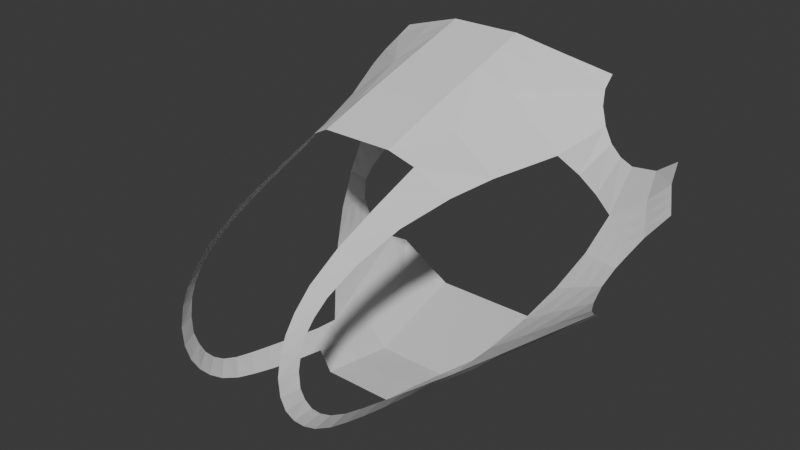 # Source: Ornithopter.blend  (saved by Blender 4.1.23; exported with 4.5.12 LTS)
import bpy
from mathutils import Matrix  # noqa: F401  (used for matrix-valued properties, if any)

bpy.ops.wm.read_factory_settings(use_empty=True)
scene = bpy.context.scene
scene.name = 'Scene'

# ---- collections
col_collection = bpy.data.collections.new('Collection'); scene.collection.children.link(col_collection)
col_blueprints = bpy.data.collections.new('BluePrints'); scene.collection.children.link(col_blueprints)

# ---- world
world_world = bpy.data.worlds.new('World'); scene.world = world_world
world_world.use_nodes = True; world_world.node_tree.nodes.clear()
_N = world_world.node_tree.nodes; _L = world_world.node_tree.links
n0 = _N.new('ShaderNodeOutputWorld'); n0.name = 'World Output'; n0.location = (300, 300)
n1 = _N.new('ShaderNodeBackground'); n1.name = 'Background'; n1.location = (10, 300)
n1.inputs[0].default_value = (0.05088, 0.05088, 0.05088, 1.0)
_L.new(n1.outputs[0], n0.inputs[0])
n0.is_active_output = True
world_world.color = (0.05088, 0.05088, 0.05088)
world_world.use_sun_shadow = False
world_world.sun_shadow_jitter_overblur = 0.0

# ---- meshes
me_plane = bpy.data.meshes.new('Plane')
me_plane.from_pydata([(-0.3275, 0.7493, 3.443), (-0.3275, 1.338, 3.637), (6.593e-17, 0.7493, 3.443), (1.092e-16, 1.338, 3.637), (-0.7894, 0.9448, 3.094), (-0.9122, 1.342, 3.16), (-0.5372, 1.338, 3.461), (-0.5307, 0.8164, 3.333), (-0.5307, 0.3606, 3.163), (-0.5307, -0.04741, 2.997), (-0.5307, -0.3671, 2.812), (-0.5307, -0.5332, 2.656), (-0.5307, -0.6321, 2.518), (-0.5307, -0.6957, 2.375), (-0.5307, -0.731, 2.195), (-0.5307, -0.7186, 2.022), (-0.5307, -0.6727, 1.87), (-0.5307, -0.595, 1.739), (-0.5307, -0.4978, 1.63), (-0.5307, -0.376, 1.533), (-0.5307, -0.2055, 1.447), (-0.5307, -0.02268, 1.388), (-0.5307, 0.1893, 1.331), (-0.5307, 0.4653, 1.271), (-0.5325, 0.7911, 1.211), (-0.6932, 0.4503, 2.995), (-0.645, 0.0242, 2.855), (-0.6173, -0.2816, 2.699), (-0.6072, -0.4159, 2.586), (-0.5984, -0.5027, 2.473), (-0.596, -0.5513, 2.356), (-0.5911, -0.5786, 2.202), (-0.5919, -0.5717, 2.047), (-0.5912, -0.5296, 1.925), (-0.5964, -0.4675, 1.81), (-0.5995, -0.384, 1.717), (-0.6054, -0.2803, 1.642), (-0.6173, -0.129, 1.576), (-0.6271, 0.05369, 1.526), (-0.6363, 0.2603, 1.478), (-0.6495, 0.5319, 1.417), (-0.6657, 0.9012, 1.339), (-0.3275, 2.449, 3.971), (1.092e-16, 2.449, 3.971), (-1.111, 2.759, 3.691), (-0.708, 2.589, 3.838), (1.092e-16, 1.894, 3.804), (-0.3275, 1.894, 3.804), (-0.6226, 1.964, 3.649), (-1.123, 1.942, 3.218), (-1.272, 2.425, 3.366), (-1.189, 2.5, 3.501), (-1.133, 2.614, 3.606), (1.092e-16, 2.208, 3.898), (-0.6708, 2.317, 3.756), (-0.3275, 2.208, 3.898), (-1.406, 2.389, 2.594), (-1.253, 2.091, 3.029), (-1.457, 2.611, 2.986), (-1.344, 2.422, 3.227), (-1.403, 2.497, 3.093), (-1.343, 2.237, 2.824), (-0.6964, 1.164, 1.293), (-0.3314, 0.7034, 1.11), (0.0, 0.7034, 1.11), (0.0, 1.457, 0.9779), (-0.3393, 1.459, 0.9779), (-0.5325, 1.089, 1.153), (0.0, 1.071, 1.05), (-0.3314, 1.072, 1.05), (-1.516, 3.296, 2.594), (-1.553, 3.296, 2.824), (-1.531, 2.925, 2.858), (-1.515, 2.845, 2.594), (-1.549, 3.296, 2.288), (-1.527, 2.845, 2.229), (-1.496, 2.639, 2.14), (-1.461, 2.486, 2.05), (-1.395, 2.395, 1.885), (-1.324, 2.405, 1.687), (-1.266, 2.488, 1.539), (-1.219, 2.628, 1.412), (-1.181, 2.796, 1.316), (-1.341, 2.14, 2.303), (-1.23, 1.885, 2.033), (0.0, 2.809, 0.9779), (-0.6488, 2.81, 0.9779), (0.0, 1.908, 0.9779), (0.0, 2.358, 0.9779), (-0.5597, 2.357, 0.9779), (-0.45, 1.908, 0.9779), (-0.9147, 2.803, 1.147), (-0.8986, 1.403, 1.522), (-1.08, 1.641, 1.772), (-1.527, 3.296, 2.492), (-1.538, 3.296, 2.39), (-1.523, 2.845, 2.351), (-1.519, 2.845, 2.472), (-1.436, 2.472, 2.443), (-1.466, 2.556, 2.291), (-1.421, 2.37, 2.135), (-1.381, 2.255, 2.219), (-1.34, 2.225, 1.934), (-1.285, 2.055, 1.984), (-1.243, 2.15, 1.715), (-1.161, 1.896, 1.743), (-1.135, 2.101, 1.533), (-1.021, 1.765, 1.528), (-1.017, 2.061, 1.366), (-0.8707, 1.652, 1.332), (-0.6366, 1.543, 1.116), (-0.735, 1.963, 1.118), (-0.8636, 2.376, 1.138)], [], [(0, 2, 3, 1), (7, 6, 5, 4), (0, 1, 6, 7), (4, 25, 8, 7), (9, 8, 25, 26), (10, 9, 26, 27), (11, 10, 27, 28), (12, 11, 28, 29), (13, 12, 29, 30), (14, 13, 30, 31), (15, 14, 31, 32), (16, 15, 32, 33), (17, 16, 33, 34), (18, 17, 34, 35), (19, 18, 35, 36), (20, 19, 36, 37), (21, 20, 37, 38), (22, 21, 38, 39), (23, 22, 39, 40), (24, 23, 40, 41), (55, 53, 43, 42), (54, 55, 42, 45), (6, 1, 47, 48), (1, 3, 46, 47), (5, 6, 48, 49), (50, 49, 48, 51), (48, 47, 55, 54), (47, 46, 53, 55), (52, 51, 48, 54), (45, 44, 52, 54), (50, 59, 57, 49), (61, 57, 59, 60), (56, 61, 60, 58), (68, 65, 66, 69), (67, 24, 41, 62), (64, 68, 69, 63), (63, 24, 67, 69), (70, 73, 72, 71), (58, 72, 73, 56), (96, 95, 74, 75), (99, 96, 75, 76), (101, 83, 56, 98), (103, 84, 83, 101), (89, 88, 85, 86), (111, 110, 109, 108), (111, 110, 66, 90), (90, 87, 88, 89), (103, 105, 93, 84), (105, 107, 92, 93), (109, 62, 92, 107), (81, 108, 106, 80), (108, 109, 107, 106), (79, 80, 106, 104), (104, 106, 107, 105), (78, 79, 104, 102), (102, 104, 105, 103), (78, 102, 100, 77), (102, 103, 101, 100), (77, 100, 99, 76), (100, 101, 98, 99), (56, 73, 97, 98), (98, 97, 96, 99), (73, 70, 94, 97), (97, 94, 95, 96), (67, 62, 109, 110), (66, 110, 67, 69), (65, 87, 90, 66), (111, 90, 89, 112), (111, 108, 81, 112), (82, 91, 112, 81), (86, 91, 112, 89)])
_uv = me_plane.uv_layers.new(name='UVMap')
_uv.uv.foreach_set('vector', [0.0, 0.0, 0.5, 0.0, 0.5, 1.0, 0.0, 1.0, 0.0, 0.0, 0.0, 1.0, 0.0, 1.0, 0.0, 0.328, 0.0, 0.0, 0.0, 1.0, 0.0, 1.0, 0.0, 0.0, 0.0, 0.328, 0.0, 0.0, 0.0, 0.0, 0.0, 0.0, 0.0, 0.0, 0.0, 0.0, 0.0, 0.0, 0.0, 0.0, 0.0, 0.0, 0.0, 0.0, 0.0, 0.0, 0.0, 0.0, 0.0, 0.0, 0.0, 0.0, 0.0, 0.0, 0.0, 0.0, 0.0, 0.0, 0.0, 0.0, 0.0, 0.0, 0.0, 0.0, 0.0, 0.0, 0.0, 0.0, 0.0, 0.0, 0.0, 0.0, 0.0, 0.0, 0.0, 0.0, 0.0, 0.0, 0.0, 0.0, 0.0, 0.0, 0.0, 0.0, 0.0, 0.0, 0.0, 0.0, 0.0, 0.0, 0.0, 0.0, 0.0, 0.0, 0.0, 0.0, 0.0, 0.0, 0.0, 0.0, 0.0, 0.0, 0.0, 0.0, 0.0, 0.0, 0.0, 0.0, 0.0, 0.0, 0.0, 0.0, 0.0, 0.0, 0.0, 0.0, 0.0, 0.0, 0.0, 0.0, 0.0, 0.0, 0.0, 0.0, 0.0, 0.0, 0.0, 0.0, 0.0, 0.0, 0.0, 0.0, 0.0, 0.0, 0.0, 0.0, 0.0, 0.0, 0.0, 0.0, 0.0, 0.0, 0.0, 0.0, 0.0, 0.0, 0.0, 0.0, 0.0, 0.0, 0.0, 0.0, 0.0, 0.0, 0.0, 0.0, 0.0, 0.0, 0.0, 0.0, 0.0, 1.0, 0.5, 1.0, 0.5, 1.0, 0.0, 1.0, 0.0, 0.2174, 0.0, 1.0, 0.0, 1.0, 0.0, 0.0, 0.0, 1.0, 0.0, 1.0, 0.0, 1.0, 0.0, 0.5, 0.0, 1.0, 0.5, 1.0, 0.5, 1.0, 0.0, 1.0, 0.0, 1.0, 0.0, 1.0, 0.0, 0.5, 0.0, 0.0, 0.0, 0.0, 0.0, 0.0, 0.0, 0.5, 0.0, 0.01673, 0.0, 0.5, 0.0, 1.0, 0.0, 1.0, 0.0, 0.2174, 0.0, 1.0, 0.5, 1.0, 0.5, 1.0, 0.0, 1.0, 0.0, 0.009255, 0.0, 0.01673, 0.0, 0.5, 0.0, 0.2174, 0.0, 0.0, 0.0, 0.0001126, 0.0, 0.009255, 0.0, 0.2174, 0.0, 0.0, 0.0, 0.0, 0.0, 0.0, 0.0, 0.0, 0.0, 0.0, 0.0, 0.0, 0.0, 0.0, 0.0, 0.0, 0.0, 0.0, 0.0, 0.0, 0.0, 0.0, 0.0, 0.0, 0.0, 0.0, 0.0, 0.0, 0.0, 0.0, 0.0, 0.0, 0.0, 0.0, 0.0, 0.0, 0.0, 0.0, 0.0, 0.0, 0.0, 0.0, 0.0, 0.0, 0.0, 0.0, 0.0, 0.0, 0.0, 0.0, 0.0, 0.0, 0.0, 0.0, 0.0, 0.0, 0.0, 0.0, 0.0, 0.0, 0.0, 0.0, 0.0, 0.0, 0.0, 0.0, 0.0, 0.0, 0.0, 0.0, 0.0, 0.0, 0.0, 0.0, 0.0, 0.0, 0.0, 0.0, 0.0, 0.0, 0.0, 0.0, 0.0, 0.0, 0.0, 0.0, 0.0, 0.0, 0.0, 0.0, 0.0, 0.0, 0.0, 0.0, 0.0, 0.0, 0.0, 0.0, 0.0, 0.0, 0.0, 0.0, 0.0, 0.0, 0.0, 0.0, 0.0, 0.0, 0.0, 0.0, 0.0, 0.0, 0.0, 0.0, 0.0, 0.0, 0.0, 0.0, 0.0, 0.0, 0.0, 0.0, 0.0, 0.0, 0.0, 0.0, 0.0, 0.0, 0.0, 0.0, 0.0, 0.0, 0.0, 0.0, 0.0, 0.0, 0.0, 0.0, 0.0, 0.0, 0.0, 0.0, 0.0, 0.0, 0.0, 0.0, 0.0, 0.0, 0.0, 0.0, 0.0, 0.0, 0.0, 0.0, 0.0, 0.0, 0.0, 0.0, 0.0, 0.0, 0.0, 0.0, 0.0, 0.0, 0.0, 0.0, 0.0, 0.0, 0.0, 0.0, 0.0, 0.0, 0.0, 0.0, 0.0, 0.0, 0.0, 0.0, 0.0, 0.0, 0.0, 0.0, 0.0, 0.0, 0.0, 0.0, 0.0, 0.0, 0.0, 0.0, 0.0, 0.0, 0.0, 0.0, 0.0, 0.0, 0.0, 0.0, 0.0, 0.0, 0.0, 0.0, 0.0, 0.0, 0.0, 0.0, 0.0, 0.0, 0.0, 0.0, 0.0, 0.0, 0.0, 0.0, 0.0, 0.0, 0.0, 0.0, 0.0, 0.0, 0.0, 0.0, 0.0, 0.0, 0.0, 0.0, 0.0, 0.0, 0.0, 0.0, 0.0, 0.0, 0.0, 0.0, 0.0, 0.0, 0.0, 0.0, 0.0, 0.0, 0.0, 0.0, 0.0, 0.0, 0.0, 0.0, 0.0, 0.0, 0.0, 0.0, 0.0, 0.0, 0.0, 0.0, 0.0, 0.0, 0.0, 0.0, 0.0, 0.0, 0.0, 0.0, 0.0, 0.0, 0.0, 0.0, 0.0, 0.0, 0.0, 0.0, 0.0, 0.0, 0.0, 0.0, 0.0, 0.0, 0.0, 0.0, 0.0, 0.0, 0.0, 0.0, 0.0, 0.0, 0.0, 0.0, 0.0, 0.0, 0.0, 0.0, 0.0, 0.0, 0.0, 0.0, 0.0, 0.0, 0.0, 0.0, 0.0, 0.0, 0.0, 0.0, 0.0, 0.0, 0.0, 0.0, 0.0, 0.0, 0.0, 0.0, 0.0, 0.0, 0.0, 0.0, 0.0, 0.0, 0.0, 0.0, 0.0, 0.0, 0.0, 0.0, 0.0, 0.0, 0.0, 0.0, 0.0, 0.0])
me_plane.update()

# ---- objects
ob_plane = bpy.data.objects.new('Plane', me_plane)
ob_empty = bpy.data.objects.new('Empty', None)
ob_empty_001 = bpy.data.objects.new('Empty.001', None)
ob_empty_002 = bpy.data.objects.new('Empty.002', None)
ob_empty_003 = bpy.data.objects.new('Empty.003', None)
ob_empty_004 = bpy.data.objects.new('Empty.004', None)
ob_empty_005 = bpy.data.objects.new('Empty.005', None)

# ---- transforms, parenting, visibility, modifiers, constraints
ob_plane.location = (0.0, -6.208, 0.0)
_m = ob_plane.modifiers.new('Mirror', 'MIRROR')
_m.use_clip = True
ob_empty.location = (0.0, 9.45, 2.031)
ob_empty.rotation_euler = (1.571, -0.0, -0.0)
ob_empty.scale = (3.013, 3.013, 3.013)
ob_empty.empty_display_type = 'IMAGE'
ob_empty.empty_display_size = 5.0
ob_empty.show_empty_image_perspective = False
ob_empty.empty_image_side = 'FRONT'
ob_empty_001.location = (-8.752, 0.0, 2.031)
ob_empty_001.rotation_euler = (1.571, -0.0, 1.571)
ob_empty_001.scale = (3.013, 3.013, 3.013)
ob_empty_001.empty_display_type = 'IMAGE'
ob_empty_001.empty_display_size = 5.0
ob_empty_001.show_empty_image_perspective = False
ob_empty_001.empty_image_side = 'FRONT'
ob_empty_002.location = (0.0, 0.0, -6.441)
ob_empty_002.scale = (3.013, 3.013, 3.013)
ob_empty_002.empty_display_type = 'IMAGE'
ob_empty_002.empty_display_size = 5.0
ob_empty_002.show_empty_image_perspective = False
ob_empty_002.empty_image_side = 'FRONT'
ob_empty_003.location = (0.0, -9.551, 2.031)
ob_empty_003.rotation_euler = (1.571, 0.0, 3.142)
ob_empty_003.scale = (3.013, 3.013, 3.013)
ob_empty_003.empty_display_type = 'IMAGE'
ob_empty_003.empty_display_size = 5.0
ob_empty_003.show_empty_image_perspective = False
ob_empty_003.empty_image_side = 'FRONT'
ob_empty_004.location = (0.0, 0.0, 9.61)
ob_empty_004.rotation_euler = (3.142, -0.0, -0.0)
ob_empty_004.scale = (3.013, 3.013, 3.013)
ob_empty_004.empty_display_type = 'IMAGE'
ob_empty_004.empty_display_size = 5.0
ob_empty_004.show_empty_image_perspective = False
ob_empty_004.empty_image_side = 'FRONT'
ob_empty_005.location = (8.56, 0.0, 2.031)
ob_empty_005.rotation_euler = (1.571, -0.0, 1.571)
ob_empty_005.scale = (3.013, 3.013, 3.013)
ob_empty_005.empty_display_type = 'IMAGE'
ob_empty_005.empty_display_size = 5.0
ob_empty_005.show_empty_image_perspective = False
ob_empty_005.empty_image_side = 'BACK'

# ---- collection membership
col_collection.objects.link(ob_plane)
col_blueprints.objects.link(ob_empty)
col_blueprints.objects.link(ob_empty_001)
col_blueprints.objects.link(ob_empty_002)
col_blueprints.objects.link(ob_empty_003)
col_blueprints.objects.link(ob_empty_004)
col_blueprints.objects.link(ob_empty_005)

# ---- scene / render settings (as saved in the file)
scene.frame_start = 1; scene.frame_end = 250; scene.frame_set(5)
scene.render.engine = 'BLENDER_EEVEE_NEXT'
scene.cycles.sampling_pattern = 'TABULATED_SOBOL'
scene.eevee.ray_tracing_options.trace_max_roughness = 0.0
bpy.context.view_layer.update()

# ---- added for rendering (the .blend has no active camera and no usable light): camera, sun
cam_auto = bpy.data.cameras.new('AutoCamera')
cam_auto.lens = 50.0
cam_auto.sensor_width = 36.0
cam_auto.clip_end = 1000.0
ob_auto_camera = bpy.data.objects.new('AutoCamera', cam_auto)
scene.collection.objects.link(ob_auto_camera)
ob_auto_camera.location = (5.45995, -11.4771, 6.84239)
ob_auto_camera.rotation_euler = (1.09748, -7.21219e-08, 0.694738)
scene.camera = ob_auto_camera
light_auto_sun = bpy.data.lights.new('AutoSun', 'SUN')
light_auto_sun.energy = 3.0
light_auto_sun.angle = 0.0523599
ob_auto_sun = bpy.data.objects.new('AutoSun', light_auto_sun)
scene.collection.objects.link(ob_auto_sun)
ob_auto_sun.rotation_euler = (0.872665, 0.174533, 0.523599)
bpy.context.view_layer.update()
